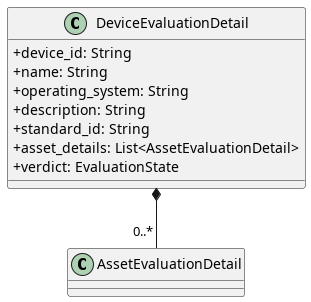

The diagram above was rendered by PlantUML. Its source (embedded in the PNG):
@startuml DeviceEvaluationDetail
skinparam ClassAttributeIconSize 0

class DeviceEvaluationDetail {
    + device_id: String
    + name: String
    + operating_system: String
    + description: String
    + standard_id: String
    + asset_details: List<AssetEvaluationDetail>
    + verdict: EvaluationState
}

DeviceEvaluationDetail *--"0..*" AssetEvaluationDetail

@enduml